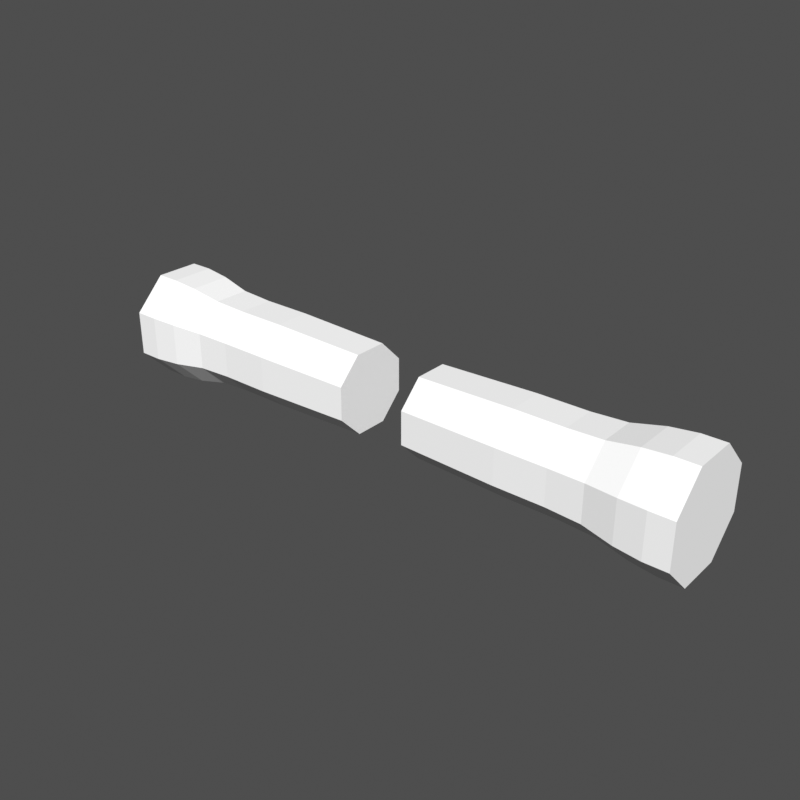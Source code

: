 # Source: arms-sleeves-chibi.blend  (saved by Blender 5.2.45; exported with 4.5.12 LTS)
import bpy
from mathutils import Matrix  # noqa: F401  (used for matrix-valued properties, if any)

bpy.ops.wm.read_factory_settings(use_empty=True)
scene = bpy.context.scene
scene.name = 'Scene'

# ---- world
world_preview = bpy.data.worlds.new('Preview'); scene.world = world_preview
world_preview.use_nodes = True; world_preview.node_tree.nodes.clear()
_N = world_preview.node_tree.nodes; _L = world_preview.node_tree.links
n0 = _N.new('ShaderNodeBackground'); n0.name = 'Background'; n0.location = (-200, 100)
n0.inputs[0].default_value = (0.05, 0.05, 0.05, 1.0)
n1 = _N.new('ShaderNodeOutputWorld'); n1.name = 'World Output'; n1.location = (200, 100)
_L.new(n0.outputs[0], n1.inputs[0])
n1.is_active_output = True
world_preview.color = (0.5324, 0.5324, 0.5324)

# ---- meshes
me_part_arms = bpy.data.meshes.new('part_arms')
me_part_arms.from_pydata([(0.06, 0.06929, 0.7364), (0.06, 0.0287, 0.777), (0.06, -0.0287, 0.777), (0.06, -0.06929, 0.7364), (0.06, -0.06929, 0.679), (0.06, -0.0287, 0.6384), (0.06, 0.0287, 0.6384), (0.06, 0.06929, 0.679), (0.23, 0.07391, 0.7383), (0.23, 0.03061, 0.7816), (0.23, -0.03061, 0.7816), (0.23, -0.07391, 0.7383), (0.23, -0.07391, 0.6771), (0.23, -0.03061, 0.6338), (0.23, 0.03061, 0.6338), (0.23, 0.07391, 0.6771), (0.316, 0.07391, 0.7383), (0.316, 0.03061, 0.7816), (0.316, -0.03061, 0.7816), (0.316, -0.07391, 0.7383), (0.316, -0.07391, 0.6771), (0.316, -0.03061, 0.6338), (0.316, 0.03061, 0.6338), (0.316, 0.07391, 0.6771), (0.376, 0.07668, 0.7395), (0.376, 0.03176, 0.7844), (0.376, -0.03176, 0.7844), (0.376, -0.07668, 0.7395), (0.376, -0.07668, 0.6759), (0.376, -0.03176, 0.631), (0.376, 0.03176, 0.631), (0.376, 0.07668, 0.6759), (0.43, 0.08777, 0.7441), (0.43, 0.03635, 0.7955), (0.43, -0.03635, 0.7955), (0.43, -0.08777, 0.7441), (0.43, -0.08777, 0.6713), (0.43, -0.03635, 0.6199), (0.43, 0.03635, 0.6199), (0.43, 0.08777, 0.6713), (0.475, 0.09239, 0.746), (0.475, 0.03827, 0.8001), (0.475, -0.03827, 0.8001), (0.475, -0.09239, 0.746), (0.475, -0.09239, 0.6694), (0.475, -0.03827, 0.6153), (0.475, 0.03827, 0.6153), (0.475, 0.09239, 0.6694), (0.515, 0.09239, 0.746), (0.515, 0.03827, 0.8001), (0.515, -0.03827, 0.8001), (0.515, -0.09239, 0.746), (0.515, -0.09239, 0.6694), (0.515, -0.03827, 0.6153), (0.515, 0.03827, 0.6153), (0.515, 0.09239, 0.6694), (-0.06, 0.06929, 0.7364), (-0.06, 0.0287, 0.777), (-0.23, 0.03061, 0.7816), (-0.23, 0.07391, 0.7383), (-0.06, -0.0287, 0.777), (-0.23, -0.03061, 0.7816), (-0.06, -0.06929, 0.7364), (-0.23, -0.07391, 0.7383), (-0.06, -0.06929, 0.679), (-0.23, -0.07391, 0.6771), (-0.06, -0.0287, 0.6384), (-0.23, -0.03061, 0.6338), (-0.06, 0.0287, 0.6384), (-0.23, 0.03061, 0.6338), (-0.06, 0.06929, 0.679), (-0.23, 0.07391, 0.6771), (-0.316, 0.03061, 0.7816), (-0.316, 0.07391, 0.7383), (-0.316, -0.03061, 0.7816), (-0.316, -0.07391, 0.7383), (-0.316, -0.07391, 0.6771), (-0.316, -0.03061, 0.6338), (-0.316, 0.03061, 0.6338), (-0.316, 0.07391, 0.6771), (-0.376, 0.03176, 0.7844), (-0.376, 0.07668, 0.7395), (-0.376, -0.03176, 0.7844), (-0.376, -0.07668, 0.7395), (-0.376, -0.07668, 0.6759), (-0.376, -0.03176, 0.631), (-0.376, 0.03176, 0.631), (-0.376, 0.07668, 0.6759), (-0.43, 0.03635, 0.7955), (-0.43, 0.08777, 0.7441), (-0.43, -0.03635, 0.7955), (-0.43, -0.08777, 0.7441), (-0.43, -0.08777, 0.6713), (-0.43, -0.03635, 0.6199), (-0.43, 0.03635, 0.6199), (-0.43, 0.08777, 0.6713), (-0.475, 0.03827, 0.8001), (-0.475, 0.09239, 0.746), (-0.475, -0.03827, 0.8001), (-0.475, -0.09239, 0.746), (-0.475, -0.09239, 0.6694), (-0.475, -0.03827, 0.6153), (-0.475, 0.03827, 0.6153), (-0.475, 0.09239, 0.6694), (-0.515, 0.03827, 0.8001), (-0.515, 0.09239, 0.746), (-0.515, -0.03827, 0.8001), (-0.515, -0.09239, 0.746), (-0.515, -0.09239, 0.6694), (-0.515, -0.03827, 0.6153), (-0.515, 0.03827, 0.6153), (-0.515, 0.09239, 0.6694)], [], [(0, 1, 9, 8), (1, 2, 10, 9), (2, 3, 11, 10), (3, 4, 12, 11), (4, 5, 13, 12), (5, 6, 14, 13), (6, 7, 15, 14), (7, 0, 8, 15), (8, 9, 17, 16), (9, 10, 18, 17), (10, 11, 19, 18), (11, 12, 20, 19), (12, 13, 21, 20), (13, 14, 22, 21), (14, 15, 23, 22), (15, 8, 16, 23), (16, 17, 25, 24), (17, 18, 26, 25), (18, 19, 27, 26), (19, 20, 28, 27), (20, 21, 29, 28), (21, 22, 30, 29), (22, 23, 31, 30), (23, 16, 24, 31), (24, 25, 33, 32), (25, 26, 34, 33), (26, 27, 35, 34), (27, 28, 36, 35), (28, 29, 37, 36), (29, 30, 38, 37), (30, 31, 39, 38), (31, 24, 32, 39), (32, 33, 41, 40), (33, 34, 42, 41), (34, 35, 43, 42), (35, 36, 44, 43), (36, 37, 45, 44), (37, 38, 46, 45), (38, 39, 47, 46), (39, 32, 40, 47), (40, 41, 49, 48), (41, 42, 50, 49), (42, 43, 51, 50), (43, 44, 52, 51), (44, 45, 53, 52), (45, 46, 54, 53), (46, 47, 55, 54), (47, 40, 48, 55), (7, 6, 5, 4), (7, 4, 3, 2), (7, 2, 1, 0), (48, 49, 50, 51), (48, 51, 52, 53), (48, 53, 54, 55), (56, 59, 58, 57), (57, 58, 61, 60), (60, 61, 63, 62), (62, 63, 65, 64), (64, 65, 67, 66), (66, 67, 69, 68), (68, 69, 71, 70), (70, 71, 59, 56), (59, 73, 72, 58), (58, 72, 74, 61), (61, 74, 75, 63), (63, 75, 76, 65), (65, 76, 77, 67), (67, 77, 78, 69), (69, 78, 79, 71), (71, 79, 73, 59), (73, 81, 80, 72), (72, 80, 82, 74), (74, 82, 83, 75), (75, 83, 84, 76), (76, 84, 85, 77), (77, 85, 86, 78), (78, 86, 87, 79), (79, 87, 81, 73), (81, 89, 88, 80), (80, 88, 90, 82), (82, 90, 91, 83), (83, 91, 92, 84), (84, 92, 93, 85), (85, 93, 94, 86), (86, 94, 95, 87), (87, 95, 89, 81), (89, 97, 96, 88), (88, 96, 98, 90), (90, 98, 99, 91), (91, 99, 100, 92), (92, 100, 101, 93), (93, 101, 102, 94), (94, 102, 103, 95), (95, 103, 97, 89), (97, 105, 104, 96), (96, 104, 106, 98), (98, 106, 107, 99), (99, 107, 108, 100), (100, 108, 109, 101), (101, 109, 110, 102), (102, 110, 111, 103), (103, 111, 105, 97), (70, 64, 66, 68), (70, 60, 62, 64), (70, 56, 57, 60), (105, 107, 106, 104), (105, 109, 108, 107), (105, 111, 110, 109)])
me_part_arms.update()

# ---- objects
ob_part_arms = bpy.data.objects.new('part_arms', me_part_arms)

# ---- transforms, parenting, visibility, modifiers, constraints
ob_part_arms.location = (0.0, 0.0, 0.0)

# ---- collection membership
scene.collection.objects.link(ob_part_arms)

# ---- scene / render settings (as saved in the file)
scene.frame_start = 1; scene.frame_end = 250; scene.frame_set(1)
scene.render.engine = 'BLENDER_WORKBENCH'
scene.render.image_settings.color_mode = 'RGB'
scene.render.resolution_x = 384
scene.render.resolution_y = 384
scene.render.fps = 30
scene.render.bake_bias = 0.0
scene.render.bake_samples = 0
scene.render.compositor_device = 'GPU'
scene.eevee.use_volume_custom_range = False
scene.eevee.fast_gi_thickness_near = 0.1
scene.eevee.fast_gi_thickness_far = 0.0
scene.eevee.ray_tracing_options.screen_trace_thickness = 0.1
scene.view_settings.view_transform = 'Standard'
scene.view_settings.exposure = 0.6
bpy.context.view_layer.update()

# ---- added for rendering (the .blend has no active camera and no usable light): camera, sun
cam_auto = bpy.data.cameras.new('AutoCamera')
cam_auto.lens = 50.0
cam_auto.sensor_width = 36.0
cam_auto.clip_end = 1000.0
ob_auto_camera = bpy.data.objects.new('AutoCamera', cam_auto)
scene.collection.objects.link(ob_auto_camera)
ob_auto_camera.location = (0.983172, -1.17981, 1.49424)
ob_auto_camera.rotation_euler = (1.09748, -7.21219e-08, 0.694738)
scene.camera = ob_auto_camera
light_auto_sun = bpy.data.lights.new('AutoSun', 'SUN')
light_auto_sun.energy = 3.0
light_auto_sun.angle = 0.0523599
ob_auto_sun = bpy.data.objects.new('AutoSun', light_auto_sun)
scene.collection.objects.link(ob_auto_sun)
ob_auto_sun.rotation_euler = (0.872665, 0.174533, 0.523599)
bpy.context.view_layer.update()
